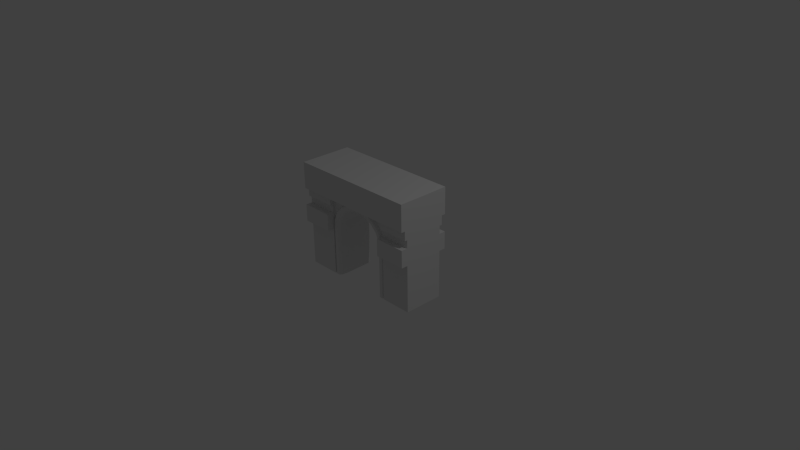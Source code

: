 # Source: square-main-arch.blend  (saved by Blender 2.76.0; exported with 4.5.12 LTS)
import bpy
from mathutils import Matrix  # noqa: F401  (used for matrix-valued properties, if any)

bpy.ops.wm.read_factory_settings(use_empty=True)
scene = bpy.context.scene
scene.name = 'Scene'

# ---- collections
col_collection_1 = bpy.data.collections.new('Collection 1'); scene.collection.children.link(col_collection_1)

# ---- world
world_world = bpy.data.worlds.new('World'); scene.world = world_world
world_world.color = (0.05088, 0.05088, 0.05088)
world_world.use_sun_shadow = False
world_world.sun_shadow_jitter_overblur = 0.0
world_world.cycles.sampling_method = 'MANUAL'
world_world.cycles.sample_map_resolution = 256

# ---- cameras
cam_camera = bpy.data.cameras.new('Camera')
cam_camera.clip_end = 100.0
cam_camera.lens = 35.0
cam_camera.sensor_width = 32.0
cam_camera.sensor_height = 18.0
cam_camera.ortho_scale = 7.314
cam_camera.dof.focus_distance = 0.0
cam_camera.dof.aperture_fstop = 128.0

# ---- lights
light_lamp = bpy.data.lights.new('Lamp', 'POINT')
light_lamp.transmission_factor = 0.0
light_lamp.cutoff_distance = 30.0
light_lamp.energy = 100.0
light_lamp.shadow_buffer_clip_start = 1.001
light_lamp.shadow_soft_size = 0.1
light_lamp.shadow_maximum_resolution = 0.006
light_lamp.use_absolute_resolution = True
light_lamp.cycles.use_multiple_importance_sampling = False

# ---- meshes
me_square_arch = bpy.data.meshes.new('Square Arch')
me_square_arch.from_pydata([(-6.141, 53.0, -142.0), (-25.93, 53.0, -142.0), (-16.13, 48.92, -142.0), (-22.49, 42.61, -142.0), (-25.93, 35.03, -142.0), (-25.93, 34.57, -141.7), (-25.93, 12.0, -141.7), (-24.6, 34.28, -140.0), (-24.6, 12.0, -140.0), (-26.12, 12.0, -142.0), (-26.12, 12.0, -142.0), (-20.57, 33.41, -142.0), (-20.57, 12.0, -142.0), (-20.12, 33.31, -147.5), (-20.12, 12.0, -147.5), (-21.87, 33.69, -140.2), (-21.87, 12.0, -140.2), (-17.85, 39.39, -142.0), (-18.94, 40.14, -140.2), (-21.22, 41.73, -140.0), (-13.0, 44.19, -142.0), (-13.74, 45.3, -140.2), (-15.28, 47.63, -140.0), (-5.049, 47.45, -142.0), (-5.843, 51.48, -140.0), (-5.305, 48.75, -140.2), (-25.93, 46.0, -140.0), (-25.93, 53.0, -138.0), (-25.93, 46.0, -138.0), (-25.93, 40.0, -140.0), (-25.93, 40.0, -135.0), (-25.93, 27.0, -140.0), (-25.93, 27.0, -135.0), (-25.93, 12.0, -140.0), (-49.93, 53.0, -138.0), (-49.93, 46.0, -138.0), (-49.93, 46.0, -140.0), (-49.93, 40.0, -140.0), (-49.93, 40.0, -135.0), (-49.93, 27.0, -135.0), (-49.93, 27.0, -140.0), (-49.93, 12.0, -140.0), (-6.141, 53.0, -168.0), (-16.13, 48.92, -168.0), (-25.93, 53.0, -168.0), (-22.49, 42.61, -168.0), (-25.93, 35.03, -168.0), (-25.93, 34.57, -168.3), (-24.6, 34.28, -170.0), (-25.93, 12.0, -168.3), (-24.6, 12.0, -170.0), (-26.12, 12.0, -168.0), (-26.12, 12.0, -168.0), (-20.12, 33.31, -162.5), (-20.57, 33.41, -168.0), (-20.57, 12.0, -168.0), (-21.87, 33.69, -169.8), (-21.87, 12.0, -169.8), (-17.48, 39.13, -162.5), (-17.85, 39.39, -168.0), (-18.94, 40.14, -169.8), (-21.22, 41.73, -170.0), (-12.75, 43.81, -162.5), (-13.0, 44.19, -168.0), (-13.74, 45.3, -169.8), (-15.28, 47.63, -170.0), (-4.961, 47.0, -162.5), (-5.049, 47.45, -168.0), (-5.843, 51.48, -170.0), (-5.305, 48.75, -169.8), (-25.93, 53.0, -172.0), (-25.93, 46.0, -170.0), (-25.93, 46.0, -172.0), (-25.93, 40.0, -170.0), (-25.93, 40.0, -175.0), (-25.93, 27.0, -170.0), (-25.93, 12.0, -170.0), (-25.93, 27.0, -175.0), (-49.93, 53.0, -172.0), (-49.93, 46.0, -172.0), (-49.93, 46.0, -170.0), (-49.93, 40.0, -170.0), (-49.93, 40.0, -175.0), (-49.93, 27.0, -175.0), (-49.93, 27.0, -170.0), (-49.93, 12.0, -170.0), (-49.93, 73.0, -175.0), (-49.93, 73.0, -135.0), (-49.93, 53.0, -175.0), (-49.93, 53.0, -135.0), (6.141, 53.0, -142.0), (16.13, 48.92, -142.0), (25.93, 53.0, -142.0), (22.49, 42.61, -142.0), (25.93, 35.03, -142.0), (25.93, 34.57, -141.7), (24.6, 34.28, -140.0), (25.93, 12.0, -141.7), (24.6, 12.0, -140.0), (26.12, 12.0, -142.0), (26.12, 12.0, -142.0), (20.57, 33.41, -142.0), (20.12, 33.31, -147.5), (20.57, 12.0, -142.0), (21.87, 33.69, -140.2), (21.87, 12.0, -140.2), (17.85, 39.39, -142.0), (17.48, 39.13, -147.5), (18.94, 40.14, -140.2), (21.22, 41.73, -140.0), (13.0, 44.19, -142.0), (12.75, 43.81, -147.5), (13.74, 45.3, -140.2), (15.28, 47.63, -140.0), (5.049, 47.45, -142.0), (4.961, 47.0, -147.5), (5.843, 51.48, -140.0), (5.305, 48.75, -140.2), (25.93, 53.0, -138.0), (25.93, 46.0, -140.0), (25.93, 46.0, -138.0), (25.93, 40.0, -140.0), (25.93, 40.0, -135.0), (25.93, 27.0, -140.0), (25.93, 12.0, -140.0), (25.93, 27.0, -135.0), (49.93, 53.0, -138.0), (49.93, 53.0, -135.0), (49.93, 73.0, -135.0), (49.93, 46.0, -138.0), (49.93, 46.0, -140.0), (49.93, 40.0, -140.0), (49.93, 40.0, -135.0), (49.93, 27.0, -135.0), (49.93, 27.0, -140.0), (49.93, 12.0, -140.0), (6.141, 53.0, -168.0), (25.93, 53.0, -168.0), (16.13, 48.92, -168.0), (22.49, 42.61, -168.0), (25.93, 35.03, -168.0), (25.93, 34.57, -168.3), (25.93, 12.0, -168.3), (24.6, 34.28, -170.0), (24.6, 12.0, -170.0), (26.12, 12.0, -168.0), (26.12, 12.0, -168.0), (20.12, 33.31, -162.5), (20.12, 12.0, -162.5), (20.57, 33.41, -168.0), (20.57, 12.0, -168.0), (21.87, 33.69, -169.8), (21.87, 12.0, -169.8), (17.48, 39.13, -162.5), (17.85, 39.39, -168.0), (18.94, 40.14, -169.8), (21.22, 41.73, -170.0), (12.75, 43.81, -162.5), (13.0, 44.19, -168.0), (13.74, 45.3, -169.8), (15.28, 47.63, -170.0), (4.961, 47.0, -162.5), (5.049, 47.45, -168.0), (5.843, 51.48, -170.0), (5.305, 48.75, -169.8), (25.93, 46.0, -170.0), (25.93, 53.0, -172.0), (25.93, 46.0, -172.0), (25.93, 40.0, -170.0), (25.93, 40.0, -175.0), (25.93, 27.0, -170.0), (25.93, 27.0, -175.0), (25.93, 12.0, -170.0), (49.93, 53.0, -175.0), (49.93, 53.0, -172.0), (49.93, 73.0, -175.0), (49.93, 46.0, -172.0), (49.93, 46.0, -170.0), (49.93, 40.0, -170.0), (49.93, 40.0, -175.0), (49.93, 27.0, -175.0), (49.93, 27.0, -170.0), (49.93, 12.0, -170.0), (26.12, -8.808, -142.0), (26.12, -8.808, -168.0), (25.93, -8.806, -140.0), (49.93, -8.806, -140.0), (25.93, -8.806, -168.3), (25.93, -8.806, -170.0), (-24.6, -8.808, -170.0), (-21.87, -8.808, -169.8), (26.12, -8.806, -142.0), (26.12, -8.806, -168.0), (49.93, -8.806, -170.0), (-24.6, -8.808, -140.0), (-26.12, -8.808, -142.0), (-26.12, -8.806, -142.0), (-26.12, -8.806, -168.0), (20.57, -8.808, -168.0), (21.87, -8.808, -169.8), (25.93, -8.806, -141.7), (20.57, -8.808, -142.0), (21.87, -8.808, -140.2), (-20.12, -8.808, -147.5), (-20.57, -8.808, -168.0), (-25.93, -8.806, -140.0), (-49.93, -8.806, -140.0), (-25.93, -8.806, -170.0), (-49.93, -8.806, -170.0), (-25.93, -8.806, -168.3), (24.6, -8.808, -140.0), (24.6, -8.808, -170.0), (-25.93, -8.806, -141.7), (-20.57, -8.808, -142.0), (-26.12, -8.808, -168.0), (20.12, -8.808, -162.5), (-21.87, -8.808, -140.2)], [], [(1, 4, 3, 2, 0), (161, 66, 67, 162), (8, 7, 5, 6, 10, 9), (150, 148, 147, 149), (154, 158, 159, 155), (149, 154, 155, 151), (143, 156, 139, 140, 141), (153, 157, 158, 154), (112, 110, 106, 108), (23, 25, 21, 20), (161, 162, 158, 157, 111, 115), (163, 136, 138, 160), (162, 164, 159, 158), (118, 120, 129, 126), (110, 111, 157, 153, 107, 106), (38, 39, 32, 30), (24, 22, 21, 25, 117, 112, 113, 116), (103, 101, 102, 147, 148), (70, 72, 79, 78), (179, 180, 171, 169), (167, 176, 177, 165), (163, 160, 159, 164, 69, 64, 65, 68), (48, 50, 51, 52, 49, 47), (174, 176, 167, 166), (34, 35, 28, 27), (12, 14, 13, 11), (60, 56, 57, 50, 48, 61, 65, 64), (105, 103, 201, 202), (24, 0, 2, 22), (179, 169, 168, 178), (122, 125, 133, 132), (109, 93, 91, 113), (109, 96, 95, 94, 93), (142, 141, 140, 137, 166, 167, 165, 168, 169, 171, 170, 172), (7, 19, 3, 4, 5), (64, 69, 67, 63), (153, 154, 149, 147, 102, 107), (114, 115, 111, 110), (91, 90, 116, 113), (112, 117, 114, 110), (108, 104, 105, 98, 96, 109, 113, 112), (58, 17, 11, 13, 53), (122, 132, 131, 121), (171, 180, 181, 170), (62, 20, 17, 58), (74, 77, 83, 82), (40, 41, 33, 31), (100, 99, 145, 146), (133, 125, 123, 134), (43, 45, 46, 44, 42), (39, 38, 37, 36, 35, 34, 89, 87, 86, 88, 78, 79, 80, 81, 82, 83, 84, 85, 41, 40), (16, 12, 11, 15), (16, 8, 194, 216), (52, 51, 9, 10), (83, 77, 75, 84), (96, 98, 99, 100, 97, 95), (91, 93, 94, 92, 90), (151, 155, 159, 160, 156, 143, 144, 152), (59, 58, 53, 54), (60, 59, 54, 56), (63, 62, 58, 59), (64, 63, 59, 60), (61, 45, 43, 65), (11, 17, 18, 15), (138, 139, 156, 160), (15, 18, 21, 22, 19, 7, 8, 16), (101, 103, 105, 104), (67, 69, 164, 162), (32, 39, 40, 31), (177, 178, 168, 165), (97, 124, 123, 125, 122, 121, 119, 120, 118, 92, 94, 95), (87, 89, 127, 128), (175, 173, 88, 86), (23, 66, 161, 115, 114), (129, 120, 119, 130), (36, 37, 29, 26), (79, 72, 71, 80), (89, 34, 27, 1, 0, 90, 92, 118, 126, 127), (55, 54, 53, 13, 14), (132, 133, 134, 135, 182, 181, 180, 179, 178, 177, 176, 174, 173, 175, 128, 127, 126, 129, 130, 131), (137, 140, 139, 138, 136), (144, 143, 141, 142, 146, 145), (119, 121, 131, 130), (49, 76, 75, 77, 74, 73, 71, 72, 70, 44, 46, 47), (57, 55, 204, 190), (25, 23, 114, 117), (38, 30, 29, 37), (108, 106, 101, 104), (61, 48, 47, 46, 45), (106, 107, 102, 101), (17, 20, 21, 18), (2, 3, 19, 22), (67, 66, 62, 63), (31, 33, 6, 5, 4, 1, 27, 28, 26, 29, 30, 32), (68, 42, 136, 163), (150, 152, 199, 198), (116, 90, 0, 24), (71, 73, 81, 80), (43, 42, 68, 65), (123, 124, 135, 134), (74, 82, 81, 73), (28, 35, 36, 26), (54, 55, 57, 56), (75, 76, 85, 84), (175, 86, 87, 128), (152, 150, 149, 151), (181, 182, 172, 170), (23, 20, 62, 66), (173, 174, 166, 137, 136, 42, 44, 70, 78, 88), (189, 190, 204, 203, 213, 216, 194, 195, 214), (208, 207, 209, 197, 196, 212, 205, 206), (202, 201, 215, 198, 199, 211, 184, 183, 210), (186, 185, 200, 191, 192, 187, 188, 193), (124, 97, 200, 185), (142, 172, 188, 187), (152, 144, 211, 199), (98, 105, 202, 210), (145, 99, 183, 184), (49, 52, 197, 209), (50, 57, 190, 189), (55, 14, 203, 204), (14, 12, 213, 203), (135, 124, 185, 186), (100, 146, 192, 191), (12, 16, 216, 213), (99, 98, 210, 183), (33, 41, 206, 205), (172, 182, 193, 188), (148, 150, 198, 215), (76, 49, 209, 207), (6, 33, 205, 212), (8, 9, 195, 194), (144, 145, 184, 211), (9, 51, 214, 195), (52, 10, 196, 197), (41, 85, 208, 206), (103, 148, 215, 201), (51, 50, 189, 214), (97, 100, 191, 200), (10, 6, 212, 196), (182, 135, 186, 193), (85, 76, 207, 208), (146, 142, 187, 192)])
me_square_arch.use_remesh_preserve_volume = False
me_square_arch.use_remesh_preserve_attributes = False
me_square_arch.use_mirror_vertex_groups = False
me_square_arch.update()

# ---- objects
ob_square_arch = bpy.data.objects.new('Square Arch', me_square_arch)
ob_lamp = bpy.data.objects.new('Lamp', light_lamp)
ob_camera = bpy.data.objects.new('Camera', cam_camera)

# ---- transforms, parenting, visibility, modifiers, constraints
ob_square_arch.location = (0.0, -2.791, -0.2035)
ob_square_arch.rotation_euler = (1.571, 2.22e-16, 2.22e-16)
ob_square_arch.scale = (0.01807, 0.01807, 0.01807)
ob_square_arch.lineart.crease_threshold = 0.0
ob_lamp.location = (4.076, 1.005, 5.904)
ob_lamp.rotation_euler = (0.6503, 0.05522, 1.866)
ob_lamp.lock_rotations_4d = False
ob_lamp.empty_display_type = 'ARROWS'
ob_lamp.color = (0.0, 0.0, 0.0, 0.0)
ob_lamp.lineart.crease_threshold = 0.0
ob_camera.location = (7.481, -6.508, 5.344)
ob_camera.rotation_euler = (1.109, 0.01082, 0.8149)
ob_camera.lock_rotations_4d = False
ob_camera.empty_display_type = 'ARROWS'
ob_camera.color = (0.0, 0.0, 0.0, 0.0)
ob_camera.display_type = 'WIRE'
ob_camera.lineart.crease_threshold = 0.0

# ---- collection membership
col_collection_1.objects.link(ob_square_arch)
col_collection_1.objects.link(ob_lamp)
col_collection_1.objects.link(ob_camera)

# ---- scene / render settings (as saved in the file)
scene.camera = ob_camera
scene.frame_start = 1; scene.frame_end = 250; scene.frame_set(1)
scene.render.engine = 'BLENDER_EEVEE_NEXT'
scene.render.resolution_percentage = 50
scene.render.dither_intensity = 0.0
scene.cycles.use_denoising = False
scene.cycles.samples = 10
scene.cycles.sampling_pattern = 'TABULATED_SOBOL'
scene.cycles.light_sampling_threshold = 0.0
scene.cycles.use_adaptive_sampling = False
scene.cycles.use_light_tree = False
scene.cycles.blur_glossy = 0.0
scene.cycles.pixel_filter_type = 'GAUSSIAN'
scene.cycles.sample_clamp_indirect = 0.0
scene.view_settings.view_transform = 'Standard'
bpy.context.view_layer.update()
